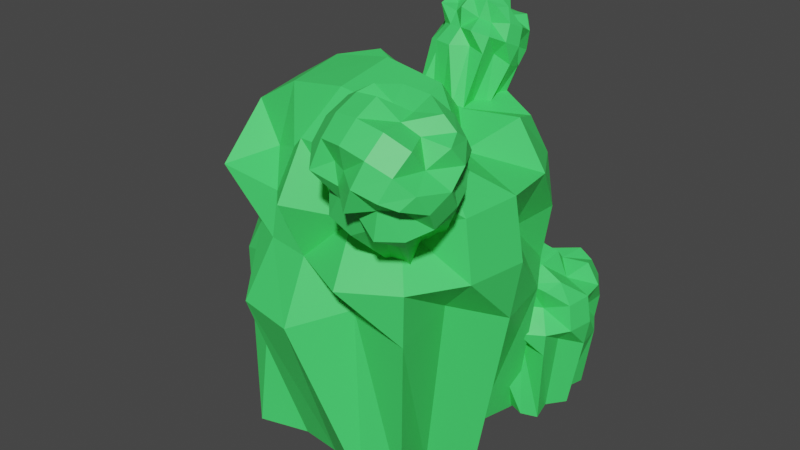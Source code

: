 # Source: mariomoshop.blend  (saved by Blender 3.0.42; exported with 4.5.12 LTS)
import bpy
from mathutils import Matrix  # noqa: F401  (used for matrix-valued properties, if any)

bpy.ops.wm.read_factory_settings(use_empty=True)
scene = bpy.context.scene
scene.name = 'Scene'

# ---- materials (node trees are filled in below, after node groups)
mat_material_001 = bpy.data.materials.new('Material.001')

# ---- material node trees
mat_material_001.use_nodes = True; mat_material_001.node_tree.nodes.clear()
_N = mat_material_001.node_tree.nodes; _L = mat_material_001.node_tree.links
n0 = _N.new('ShaderNodeBsdfPrincipled'); n0.name = 'Principled BSDF'; n0.location = (10, 300)
n0.distribution = 'GGX'
n0.subsurface_method = 'RANDOM_WALK_SKIN'
n0.inputs[0].default_value = (0.06092, 0.8, 0.1441, 1.0)
n0.inputs[3].default_value = 1.45
n0.inputs[27].default_value = (0.0, 0.0, 0.0, 1.0)
n0.inputs[28].default_value = 1.0
n1 = _N.new('ShaderNodeOutputMaterial'); n1.name = 'Material Output'; n1.location = (300, 300)
_L.new(n0.outputs[0], n1.inputs[0])
n1.is_active_output = True

# ---- world
world_world = bpy.data.worlds.new('World'); scene.world = world_world
world_world.use_nodes = True; world_world.node_tree.nodes.clear()
_N = world_world.node_tree.nodes; _L = world_world.node_tree.links
n0 = _N.new('ShaderNodeOutputWorld'); n0.name = 'World Output'; n0.location = (300, 300)
n1 = _N.new('ShaderNodeBackground'); n1.name = 'Background'; n1.location = (10, 300)
n1.inputs[0].default_value = (0.05088, 0.05088, 0.05088, 1.0)
_L.new(n1.outputs[0], n0.inputs[0])
n0.is_active_output = True
world_world.color = (0.05088, 0.05088, 0.05088)
world_world.use_sun_shadow = False
world_world.sun_shadow_jitter_overblur = 0.0

# ---- meshes
me_cube_003 = bpy.data.meshes.new('Cube.003')
me_cube_003.from_pydata([(-0.5624, -0.57, -1.398), (-0.4257, -0.4257, 0.4257), (-0.5624, 0.5493, -1.398), (-0.5624, 0.5493, 0.5536), (0.5569, -0.57, -1.398), (0.5569, -0.57, 0.5536), (0.5569, 0.5493, -1.398), (0.5569, 0.5493, 0.5536), (-0.6722, -0.01034, -1.398), (-0.5092, -0.5092, 1.118e-08), (-0.6722, -0.01034, 0.6634), (-0.6722, 0.6591, -0.00607), (1.863e-09, 0.5092, -1.398), (4.657e-10, 0.5092, 0.5092), (0.6667, 0.6591, -0.00607), (0.6667, -0.01034, -1.398), (0.5092, -7.916e-09, 0.5092), (0.6667, -0.6798, -0.00607), (0.0, -0.5092, -1.398), (-0.002721, -0.6798, 0.6634), (-0.9225, -0.01034, -0.00607), (-0.002721, 0.9095, -0.00607), (0.9171, -0.01034, -0.00607), (5.122e-09, -0.6996, 2.794e-09), (-0.002721, -0.01034, -1.398), (-0.002721, -0.01034, 0.9137), (-0.4832, 0.2553, -1.398), (-0.638, -0.346, -1.398), (-0.4832, -0.4832, -0.2553), (-0.638, -0.6456, 0.3296), (-0.638, -0.346, 0.6292), (-0.638, 0.3253, 0.6292), (-0.638, 0.625, 0.3296), (-0.638, 0.625, -0.3417), (0.2553, 0.4832, -1.398), (-0.3384, 0.625, -1.398), (-0.2553, 0.4832, 0.4832), (0.3329, 0.625, 0.6292), (0.6326, 0.625, 0.3296), (0.6326, 0.625, -0.3417), (0.4832, -0.2553, -1.398), (0.4832, 0.2553, -1.398), (0.6326, 0.3253, 0.6292), (0.6326, -0.346, 0.6292), (0.4832, -0.4832, 0.2553), (0.6326, -0.6456, -0.3417), (-0.2553, -0.4832, -1.398), (0.3329, -0.6456, -1.398), (0.3329, -0.6456, 0.6292), (-0.2553, -0.4832, 0.4832), (-0.6521, -0.2785, 1.118e-08), (-0.86, -0.01034, 0.3601), (-0.6521, 0.2785, -1.863e-09), (-0.86, -0.01034, -0.3723), (-0.2785, 0.6521, -7.451e-09), (-0.002721, 0.847, 0.3601), (0.2785, 0.6521, -1.118e-08), (-0.002721, 0.847, -0.3723), (0.6521, 0.2785, -1.118e-08), (0.8546, -0.01034, 0.3601), (0.8546, -0.3766, -0.00607), (0.8546, -0.01034, -0.3723), (0.3635, -0.8677, -0.00607), (-0.002721, -0.8677, 0.3601), (-0.2785, -0.6521, 8.848e-09), (-0.002721, -0.8677, -0.3723), (-0.002721, 0.3559, -1.398), (0.3635, -0.01034, -1.398), (-3.725e-09, -0.2785, -1.398), (-0.3689, -0.01034, -1.398), (1.863e-09, 0.2785, 0.6521), (-0.3689, -0.01034, 0.8512), (-0.002721, -0.3766, 0.8512), (0.3635, -0.01034, 0.8512), (-0.8055, -0.3629, -0.3586), (-0.8055, -0.3629, 0.3465), (-0.8055, 0.3422, 0.3465), (-0.6106, 0.2681, -0.2681), (-0.3553, 0.7924, -0.3586), (-0.3553, 0.7924, 0.3465), (0.3498, 0.7924, 0.3465), (0.3498, 0.7924, -0.3586), (0.8, 0.3422, -0.3586), (0.8, 0.3422, 0.3465), (0.8, -0.3629, 0.3465), (0.6106, -0.2681, -0.2681), (0.2681, -0.6106, -0.2681), (0.2681, -0.6106, 0.2681), (-0.2681, -0.6106, 0.2681), (-0.3553, -0.8131, -0.3586), (-0.3553, 0.3422, -1.398), (0.2681, 0.2681, -1.398), (0.3498, -0.3629, -1.398), (-0.3553, -0.3629, -1.398), (0.2681, 0.2681, 0.6106), (-0.3553, 0.3422, 0.7967), (-0.3553, -0.3629, 0.7967), (0.3498, -0.3629, 0.7967), (-2.323, -2.932, -1.444), (-2.024, -2.616, 2.548), (-2.323, -0.4829, -1.444), (-2.323, -0.4829, 2.828), (0.1263, -2.932, -1.444), (0.1263, -2.932, 2.828), (0.1263, -0.4829, -1.444), (0.1263, -0.4829, 2.828), (-2.563, -1.708, -1.444), (-2.207, -2.799, 1.616), (-2.563, -1.708, 3.068), (-2.563, -0.2427, 1.603), (-1.092, -0.5708, -1.444), (-1.092, -0.5708, 2.73), (0.3666, -0.2427, 1.603), (0.3666, -1.708, -1.444), (0.0218, -1.685, 2.73), (0.3666, -3.173, 1.603), (-1.092, -2.799, -1.444), (-1.098, -3.173, 3.068), (-3.111, -1.708, 1.603), (-1.098, 0.3052, 1.603), (0.9144, -1.708, 1.603), (-1.092, -3.216, 1.616), (-1.098, -1.708, -1.444), (-1.098, -1.708, 3.616), (-2.15, -1.126, -1.444), (-2.489, -2.442, -1.444), (-2.15, -2.742, 1.058), (-2.489, -3.098, 2.337), (-2.489, -2.442, 2.993), (-2.489, -0.9731, 2.993), (-2.489, -0.3174, 2.337), (-2.489, -0.3174, 0.8684), (-0.5337, -0.6276, -1.444), (-1.833, -0.3174, -1.444), (-1.651, -0.6276, 2.674), (-0.3638, -0.3174, 2.993), (0.2918, -0.3174, 2.337), (0.2918, -0.3174, 0.8684), (-0.03504, -2.244, -1.444), (-0.03504, -1.126, -1.444), (0.2918, -0.9731, 2.993), (0.2918, -2.442, 2.993), (-0.03504, -2.742, 2.175), (0.2918, -3.098, 0.8684), (-1.651, -2.742, -1.444), (-0.3638, -3.098, -1.444), (-0.3638, -3.098, 2.993), (-1.651, -2.742, 2.674), (-2.519, -2.295, 1.616), (-2.974, -1.708, 2.404), (-2.519, -1.075, 1.616), (-2.974, -1.708, 0.8015), (-1.702, -0.2581, 1.616), (-1.098, 0.1684, 2.404), (-0.4829, -0.2581, 1.616), (-1.098, 0.1684, 0.8015), (0.3345, -1.075, 1.616), (0.7777, -1.708, 2.404), (0.7777, -2.509, 1.603), (0.7777, -1.708, 0.8015), (-0.297, -3.584, 1.603), (-1.098, -3.584, 2.404), (-1.702, -3.112, 1.616), (-1.098, -3.584, 0.8015), (-1.098, -0.9062, -1.444), (-0.297, -1.708, -1.444), (-1.092, -2.295, -1.444), (-1.9, -1.708, -1.444), (-1.092, -1.075, 3.043), (-1.9, -1.708, 3.479), (-1.098, -2.509, 3.479), (-0.297, -1.708, 3.479), (-2.855, -2.479, 0.8314), (-2.855, -2.479, 2.374), (-2.855, -0.9361, 2.374), (-2.429, -1.098, 1.029), (-1.87, 0.04905, 0.8314), (-1.87, 0.04905, 2.374), (-0.3269, 0.04905, 2.374), (-0.3269, 0.04905, 0.8314), (0.6583, -0.9361, 0.8314), (0.6583, -0.9361, 2.374), (0.6583, -2.479, 2.374), (0.2437, -2.272, 1.029), (-0.5056, -3.021, 1.029), (-0.5056, -3.021, 2.203), (-1.679, -3.021, 2.203), (-1.87, -3.464, 0.8314), (-1.87, -0.9361, -1.444), (-0.5056, -1.098, -1.444), (-0.3269, -2.479, -1.444), (-1.87, -2.479, -1.444), (-0.5056, -1.098, 2.952), (-1.87, -0.9361, 3.36), (-1.87, -2.479, 3.36), (-0.3269, -2.479, 3.36), (-1.184, -1.022, 2.975), (-1.018, -0.4664, 4.002), (-1.171, -0.3656, 2.683), (-1.088, 0.1429, 3.826), (-0.4668, -1.054, 2.938), (-0.3841, -0.5453, 4.081), (-0.4535, -0.397, 2.645), (-0.3708, 0.1114, 3.788), (-1.248, -0.6909, 2.833), (-1.09, -0.6239, 3.777), (-1.161, -0.1538, 4.041), (-1.181, 0.06459, 3.473), (-0.811, -0.4049, 2.674), (-0.7302, 0.09195, 3.792), (-0.3228, 0.02699, 3.428), (-0.3897, -0.7285, 2.787), (-0.4098, -0.2211, 3.908), (-0.3387, -0.7586, 3.778), (-0.8231, -1.002, 2.941), (-0.7395, -0.5654, 4.193), (-1.35, -0.3212, 3.657), (-0.749, 0.1927, 3.385), (-0.1703, -0.3728, 3.595), (-0.7661, -0.7499, 3.81), (-0.8189, -0.7097, 2.81), (-0.721, -0.1074, 4.165), (-1.124, -0.5403, 2.757), (-1.23, -0.8888, 2.919), (-1.084, -0.6759, 3.62), (-1.161, -0.6145, 4.01), (-1.144, -0.3606, 4.107), (-1.136, 0.03326, 3.932), (-1.145, 0.131, 3.678), (-1.174, -0.04384, 3.284), (-0.6476, -0.4273, 2.672), (-1.027, -0.3275, 2.655), (-0.8953, 0.07711, 3.792), (-0.5103, 0.1818, 3.82), (-0.3309, 0.09534, 3.635), (-0.3593, -0.07953, 3.241), (-0.5103, -0.8671, 2.858), (-0.5042, -0.5675, 2.724), (-0.3217, -0.002419, 3.889), (-0.3297, -0.3963, 4.064), (-0.443, -0.57, 3.886), (-0.3744, -0.8251, 3.574), (-0.9865, -0.98, 2.942), (-0.6113, -1.092, 2.965), (-0.5254, -0.5637, 4.153), (-0.9067, -0.4899, 4.045), (-1.179, -0.4846, 3.722), (-1.294, -0.2275, 3.869), (-1.173, -0.1577, 3.576), (-1.325, -0.4183, 3.44), (-0.9286, 0.05098, 3.465), (-0.7342, 0.2514, 3.616), (-0.5715, 0.03534, 3.446), (-0.7653, 0.06063, 3.187), (-0.3365, -0.1943, 3.532), (-0.1948, -0.2757, 3.811), (-0.2147, -0.586, 3.693), (-0.2258, -0.4665, 3.382), (-0.5353, -0.8603, 3.838), (-0.7546, -0.7547, 4.065), (-0.9441, -0.7142, 3.807), (-0.7856, -0.9454, 3.636), (-0.8146, -0.4948, 2.714), (-0.5841, -0.72, 2.798), (-0.8203, -0.8671, 2.88), (-1.054, -0.6994, 2.822), (-0.7269, -0.006158, 3.936), (-0.9584, -0.1134, 4.14), (-0.728, -0.3386, 4.224), (-0.4888, -0.134, 4.116), (-1.294, -0.6232, 3.539), (-1.264, -0.4395, 3.952), (-1.255, -0.02578, 3.767), (-1.157, -0.2348, 3.42), (-0.9913, 0.04207, 3.221), (-0.9615, 0.2257, 3.634), (-0.5094, 0.2059, 3.61), (-0.5393, 0.02227, 3.197), (-0.256, -0.2545, 3.3), (-0.2262, -0.07086, 3.713), (-0.2345, -0.4846, 3.897), (-0.3809, -0.5838, 3.519), (-0.6045, -0.7751, 3.62), (-0.5818, -0.6354, 3.934), (-0.9256, -0.6203, 3.953), (-1.01, -0.9, 3.641), (-1.041, -0.4929, 2.73), (-0.642, -0.5539, 2.728), (-0.5971, -0.9264, 2.89), (-1.049, -0.9066, 2.914), (-0.5568, -0.0306, 3.905), (-0.9477, 0.07885, 4.016), (-0.9561, -0.3349, 4.2), (-0.5041, -0.3547, 4.176), (-0.7377, -2.999, 2.104), (-0.0002785, -3.806, 3.321), (-0.6649, -2.199, 2.696), (-0.006228, -3.195, 3.961), (0.1833, -2.828, 1.759), (0.842, -3.824, 3.025), (0.256, -2.027, 2.351), (0.9147, -3.024, 3.617), (-0.7916, -2.615, 2.433), (-0.2181, -3.661, 3.026), (-0.09588, -3.668, 3.77), (-0.2783, -2.848, 3.69), (-0.2048, -2.141, 2.501), (0.4389, -3.115, 3.738), (0.8233, -2.643, 3.278), (0.31, -2.411, 2.021), (0.8247, -3.401, 3.312), (0.7363, -3.6, 2.57), (-0.271, -2.869, 1.963), (0.4114, -4.044, 3.21), (-0.5278, -3.364, 3.413), (0.2888, -2.566, 3.617), (0.9858, -3.083, 2.847), (0.1885, -3.719, 2.769), (-0.2408, -2.513, 2.227), (0.5394, -3.693, 3.727), (-0.6189, -2.397, 2.516), (-0.7854, -2.85, 2.245), (-0.2812, -3.508, 2.866), (-0.2217, -3.947, 3.207), (-0.1011, -3.885, 3.56), (-0.05749, -3.405, 3.915), (-0.1391, -3.038, 3.879), (-0.3657, -2.695, 3.444), (0.003542, -2.121, 2.409), (-0.4757, -2.11, 2.667), (0.2184, -3.159, 3.786), (0.7609, -3.043, 3.775), (0.9063, -2.844, 3.488), (0.6797, -2.501, 3.053), (0.1431, -2.614, 1.948), (0.1762, -2.249, 2.218), (0.9879, -3.211, 3.524), (0.9443, -3.691, 3.169), (0.6863, -3.621, 2.9), (0.5972, -3.41, 2.381), (-0.4794, -2.89, 2.055), (-0.00594, -2.916, 1.788), (0.6783, -3.951, 3.103), (0.1556, -3.85, 3.275), (-0.3206, -3.518, 3.192), (-0.3528, -3.542, 3.632), (-0.2844, -3.12, 3.487), (-0.6, -3.168, 3.157), (0.04717, -2.796, 3.569), (0.4083, -2.798, 3.821), (0.5055, -2.71, 3.398), (0.1611, -2.424, 3.346), (0.7886, -2.92, 3.085), (1.058, -3.28, 3.104), (0.9106, -3.355, 2.673), (0.8108, -2.906, 2.629), (0.4746, -3.781, 2.564), (0.2969, -4.024, 2.914), (-0.03758, -3.728, 2.88), (0.04971, -3.65, 2.439), (-0.217, -2.251, 2.421), (0.06048, -2.457, 2.115), (-0.256, -2.704, 2.085), (-0.5421, -2.569, 2.34), (0.4721, -3.353, 3.709), (0.217, -3.717, 3.799), (0.4945, -3.923, 3.493), (0.8196, -3.605, 3.574), (-0.5734, -3.419, 2.962), (-0.3354, -3.779, 3.419), (-0.2896, -3.275, 3.792), (-0.3415, -2.984, 3.295), (-0.1279, -2.524, 3.435), (0.1101, -2.884, 3.892), (0.6902, -2.776, 3.675), (0.4523, -2.416, 3.218), (0.7934, -2.669, 2.841), (1.031, -3.029, 3.298), (0.9856, -3.533, 2.925), (0.6284, -3.181, 2.635), (0.3244, -3.478, 2.559), (0.5054, -3.752, 2.907), (0.06415, -3.834, 3.072), (-0.2322, -3.672, 2.586), (-0.508, -2.315, 2.522), (0.0001316, -2.273, 2.291), (0.02633, -2.711, 1.932), (-0.5538, -2.819, 2.149), (0.6781, -3.298, 3.594), (0.2328, -3.435, 3.946), (0.1869, -3.94, 3.573), (0.7671, -3.832, 3.356)], [], [(0, 28, 74, 27), (28, 9, 50, 74), (74, 50, 20, 53), (27, 74, 53, 8), (9, 29, 75, 50), (29, 1, 30, 75), (75, 30, 10, 51), (50, 75, 51, 20), (20, 51, 76, 52), (51, 10, 31, 76), (76, 31, 3, 32), (52, 76, 32, 11), (8, 53, 77, 26), (53, 20, 52, 77), (77, 52, 11, 33), (26, 77, 33, 2), (2, 33, 78, 35), (33, 11, 54, 78), (78, 54, 21, 57), (35, 78, 57, 12), (11, 32, 79, 54), (32, 3, 36, 79), (79, 36, 13, 55), (54, 79, 55, 21), (21, 55, 80, 56), (55, 13, 37, 80), (80, 37, 7, 38), (56, 80, 38, 14), (12, 57, 81, 34), (57, 21, 56, 81), (81, 56, 14, 39), (34, 81, 39, 6), (6, 39, 82, 41), (39, 14, 58, 82), (82, 58, 22, 61), (41, 82, 61, 15), (14, 38, 83, 58), (38, 7, 42, 83), (83, 42, 16, 59), (58, 83, 59, 22), (22, 59, 84, 60), (59, 16, 43, 84), (84, 43, 5, 44), (60, 84, 44, 17), (15, 61, 85, 40), (61, 22, 60, 85), (85, 60, 17, 45), (40, 85, 45, 4), (4, 45, 86, 47), (45, 17, 62, 86), (86, 62, 23, 65), (47, 86, 65, 18), (17, 44, 87, 62), (44, 5, 48, 87), (87, 48, 19, 63), (62, 87, 63, 23), (23, 63, 88, 64), (63, 19, 49, 88), (88, 49, 1, 29), (64, 88, 29, 9), (18, 65, 89, 46), (65, 23, 64, 89), (89, 64, 9, 28), (46, 89, 28, 0), (2, 35, 90, 26), (35, 12, 66, 90), (90, 66, 24, 69), (26, 90, 69, 8), (12, 34, 91, 66), (34, 6, 41, 91), (91, 41, 15, 67), (66, 91, 67, 24), (24, 67, 92, 68), (67, 15, 40, 92), (92, 40, 4, 47), (68, 92, 47, 18), (8, 69, 93, 27), (69, 24, 68, 93), (93, 68, 18, 46), (27, 93, 46, 0), (7, 37, 94, 42), (37, 13, 70, 94), (94, 70, 25, 73), (42, 94, 73, 16), (13, 36, 95, 70), (36, 3, 31, 95), (95, 31, 10, 71), (70, 95, 71, 25), (25, 71, 96, 72), (71, 10, 30, 96), (96, 30, 1, 49), (72, 96, 49, 19), (16, 73, 97, 43), (73, 25, 72, 97), (97, 72, 19, 48), (43, 97, 48, 5), (98, 126, 172, 125), (126, 107, 148, 172), (172, 148, 118, 151), (125, 172, 151, 106), (107, 127, 173, 148), (127, 99, 128, 173), (173, 128, 108, 149), (148, 173, 149, 118), (118, 149, 174, 150), (149, 108, 129, 174), (174, 129, 101, 130), (150, 174, 130, 109), (106, 151, 175, 124), (151, 118, 150, 175), (175, 150, 109, 131), (124, 175, 131, 100), (100, 131, 176, 133), (131, 109, 152, 176), (176, 152, 119, 155), (133, 176, 155, 110), (109, 130, 177, 152), (130, 101, 134, 177), (177, 134, 111, 153), (152, 177, 153, 119), (119, 153, 178, 154), (153, 111, 135, 178), (178, 135, 105, 136), (154, 178, 136, 112), (110, 155, 179, 132), (155, 119, 154, 179), (179, 154, 112, 137), (132, 179, 137, 104), (104, 137, 180, 139), (137, 112, 156, 180), (180, 156, 120, 159), (139, 180, 159, 113), (112, 136, 181, 156), (136, 105, 140, 181), (181, 140, 114, 157), (156, 181, 157, 120), (120, 157, 182, 158), (157, 114, 141, 182), (182, 141, 103, 142), (158, 182, 142, 115), (113, 159, 183, 138), (159, 120, 158, 183), (183, 158, 115, 143), (138, 183, 143, 102), (102, 143, 184, 145), (143, 115, 160, 184), (184, 160, 121, 163), (145, 184, 163, 116), (115, 142, 185, 160), (142, 103, 146, 185), (185, 146, 117, 161), (160, 185, 161, 121), (121, 161, 186, 162), (161, 117, 147, 186), (186, 147, 99, 127), (162, 186, 127, 107), (116, 163, 187, 144), (163, 121, 162, 187), (187, 162, 107, 126), (144, 187, 126, 98), (100, 133, 188, 124), (133, 110, 164, 188), (188, 164, 122, 167), (124, 188, 167, 106), (110, 132, 189, 164), (132, 104, 139, 189), (189, 139, 113, 165), (164, 189, 165, 122), (122, 165, 190, 166), (165, 113, 138, 190), (190, 138, 102, 145), (166, 190, 145, 116), (106, 167, 191, 125), (167, 122, 166, 191), (191, 166, 116, 144), (125, 191, 144, 98), (105, 135, 192, 140), (135, 111, 168, 192), (192, 168, 123, 171), (140, 192, 171, 114), (111, 134, 193, 168), (134, 101, 129, 193), (193, 129, 108, 169), (168, 193, 169, 123), (123, 169, 194, 170), (169, 108, 128, 194), (194, 128, 99, 147), (170, 194, 147, 117), (114, 171, 195, 141), (171, 123, 170, 195), (195, 170, 117, 146), (141, 195, 146, 103), (196, 224, 270, 223), (224, 205, 246, 270), (270, 246, 216, 249), (223, 270, 249, 204), (205, 225, 271, 246), (225, 197, 226, 271), (271, 226, 206, 247), (246, 271, 247, 216), (216, 247, 272, 248), (247, 206, 227, 272), (272, 227, 199, 228), (248, 272, 228, 207), (204, 249, 273, 222), (249, 216, 248, 273), (273, 248, 207, 229), (222, 273, 229, 198), (198, 229, 274, 231), (229, 207, 250, 274), (274, 250, 217, 253), (231, 274, 253, 208), (207, 228, 275, 250), (228, 199, 232, 275), (275, 232, 209, 251), (250, 275, 251, 217), (217, 251, 276, 252), (251, 209, 233, 276), (276, 233, 203, 234), (252, 276, 234, 210), (208, 253, 277, 230), (253, 217, 252, 277), (277, 252, 210, 235), (230, 277, 235, 202), (202, 235, 278, 237), (235, 210, 254, 278), (278, 254, 218, 257), (237, 278, 257, 211), (210, 234, 279, 254), (234, 203, 238, 279), (279, 238, 212, 255), (254, 279, 255, 218), (218, 255, 280, 256), (255, 212, 239, 280), (280, 239, 201, 240), (256, 280, 240, 213), (211, 257, 281, 236), (257, 218, 256, 281), (281, 256, 213, 241), (236, 281, 241, 200), (200, 241, 282, 243), (241, 213, 258, 282), (282, 258, 219, 261), (243, 282, 261, 214), (213, 240, 283, 258), (240, 201, 244, 283), (283, 244, 215, 259), (258, 283, 259, 219), (219, 259, 284, 260), (259, 215, 245, 284), (284, 245, 197, 225), (260, 284, 225, 205), (214, 261, 285, 242), (261, 219, 260, 285), (285, 260, 205, 224), (242, 285, 224, 196), (198, 231, 286, 222), (231, 208, 262, 286), (286, 262, 220, 265), (222, 286, 265, 204), (208, 230, 287, 262), (230, 202, 237, 287), (287, 237, 211, 263), (262, 287, 263, 220), (220, 263, 288, 264), (263, 211, 236, 288), (288, 236, 200, 243), (264, 288, 243, 214), (204, 265, 289, 223), (265, 220, 264, 289), (289, 264, 214, 242), (223, 289, 242, 196), (203, 233, 290, 238), (233, 209, 266, 290), (290, 266, 221, 269), (238, 290, 269, 212), (209, 232, 291, 266), (232, 199, 227, 291), (291, 227, 206, 267), (266, 291, 267, 221), (221, 267, 292, 268), (267, 206, 226, 292), (292, 226, 197, 245), (268, 292, 245, 215), (212, 269, 293, 239), (269, 221, 268, 293), (293, 268, 215, 244), (239, 293, 244, 201), (294, 322, 368, 321), (322, 303, 344, 368), (368, 344, 314, 347), (321, 368, 347, 302), (303, 323, 369, 344), (323, 295, 324, 369), (369, 324, 304, 345), (344, 369, 345, 314), (314, 345, 370, 346), (345, 304, 325, 370), (370, 325, 297, 326), (346, 370, 326, 305), (302, 347, 371, 320), (347, 314, 346, 371), (371, 346, 305, 327), (320, 371, 327, 296), (296, 327, 372, 329), (327, 305, 348, 372), (372, 348, 315, 351), (329, 372, 351, 306), (305, 326, 373, 348), (326, 297, 330, 373), (373, 330, 307, 349), (348, 373, 349, 315), (315, 349, 374, 350), (349, 307, 331, 374), (374, 331, 301, 332), (350, 374, 332, 308), (306, 351, 375, 328), (351, 315, 350, 375), (375, 350, 308, 333), (328, 375, 333, 300), (300, 333, 376, 335), (333, 308, 352, 376), (376, 352, 316, 355), (335, 376, 355, 309), (308, 332, 377, 352), (332, 301, 336, 377), (377, 336, 310, 353), (352, 377, 353, 316), (316, 353, 378, 354), (353, 310, 337, 378), (378, 337, 299, 338), (354, 378, 338, 311), (309, 355, 379, 334), (355, 316, 354, 379), (379, 354, 311, 339), (334, 379, 339, 298), (298, 339, 380, 341), (339, 311, 356, 380), (380, 356, 317, 359), (341, 380, 359, 312), (311, 338, 381, 356), (338, 299, 342, 381), (381, 342, 313, 357), (356, 381, 357, 317), (317, 357, 382, 358), (357, 313, 343, 382), (382, 343, 295, 323), (358, 382, 323, 303), (312, 359, 383, 340), (359, 317, 358, 383), (383, 358, 303, 322), (340, 383, 322, 294), (296, 329, 384, 320), (329, 306, 360, 384), (384, 360, 318, 363), (320, 384, 363, 302), (306, 328, 385, 360), (328, 300, 335, 385), (385, 335, 309, 361), (360, 385, 361, 318), (318, 361, 386, 362), (361, 309, 334, 386), (386, 334, 298, 341), (362, 386, 341, 312), (302, 363, 387, 321), (363, 318, 362, 387), (387, 362, 312, 340), (321, 387, 340, 294), (301, 331, 388, 336), (331, 307, 364, 388), (388, 364, 319, 367), (336, 388, 367, 310), (307, 330, 389, 364), (330, 297, 325, 389), (389, 325, 304, 365), (364, 389, 365, 319), (319, 365, 390, 366), (365, 304, 324, 390), (390, 324, 295, 343), (366, 390, 343, 313), (310, 367, 391, 337), (367, 319, 366, 391), (391, 366, 313, 342), (337, 391, 342, 299)])
_uv = me_cube_003.uv_layers.new(name='UVMap')
_uv.uv.foreach_set('vector', [0.375, 0.0, 0.4375, 0.0, 0.4375, 0.0625, 0.375, 0.0625, 0.4375, 0.0, 0.5, 0.0, 0.5, 0.0625, 0.4375, 0.0625, 0.4375, 0.0625, 0.5, 0.0625, 0.5, 0.125, 0.4375, 0.125, 0.375, 0.0625, 0.4375, 0.0625, 0.4375, 0.125, 0.375, 0.125, 0.5, 0.0, 0.5625, 0.0, 0.5625, 0.0625, 0.5, 0.0625, 0.5625, 0.0, 0.625, 0.0, 0.625, 0.0625, 0.5625, 0.0625, 0.5625, 0.0625, 0.625, 0.0625, 0.625, 0.125, 0.5625, 0.125, 0.5, 0.0625, 0.5625, 0.0625, 0.5625, 0.125, 0.5, 0.125, 0.5, 0.125, 0.5625, 0.125, 0.5625, 0.1875, 0.5, 0.1875, 0.5625, 0.125, 0.625, 0.125, 0.625, 0.1875, 0.5625, 0.1875, 0.5625, 0.1875, 0.625, 0.1875, 0.625, 0.25, 0.5625, 0.25, 0.5, 0.1875, 0.5625, 0.1875, 0.5625, 0.25, 0.5, 0.25, 0.375, 0.125, 0.4375, 0.125, 0.4375, 0.1875, 0.375, 0.1875, 0.4375, 0.125, 0.5, 0.125, 0.5, 0.1875, 0.4375, 0.1875, 0.4375, 0.1875, 0.5, 0.1875, 0.5, 0.25, 0.4375, 0.25, 0.375, 0.1875, 0.4375, 0.1875, 0.4375, 0.25, 0.375, 0.25, 0.375, 0.25, 0.4375, 0.25, 0.4375, 0.3125, 0.375, 0.3125, 0.4375, 0.25, 0.5, 0.25, 0.5, 0.3125, 0.4375, 0.3125, 0.4375, 0.3125, 0.5, 0.3125, 0.5, 0.375, 0.4375, 0.375, 0.375, 0.3125, 0.4375, 0.3125, 0.4375, 0.375, 0.375, 0.375, 0.5, 0.25, 0.5625, 0.25, 0.5625, 0.3125, 0.5, 0.3125, 0.5625, 0.25, 0.625, 0.25, 0.625, 0.3125, 0.5625, 0.3125, 0.5625, 0.3125, 0.625, 0.3125, 0.625, 0.375, 0.5625, 0.375, 0.5, 0.3125, 0.5625, 0.3125, 0.5625, 0.375, 0.5, 0.375, 0.5, 0.375, 0.5625, 0.375, 0.5625, 0.4375, 0.5, 0.4375, 0.5625, 0.375, 0.625, 0.375, 0.625, 0.4375, 0.5625, 0.4375, 0.5625, 0.4375, 0.625, 0.4375, 0.625, 0.5, 0.5625, 0.5, 0.5, 0.4375, 0.5625, 0.4375, 0.5625, 0.5, 0.5, 0.5, 0.375, 0.375, 0.4375, 0.375, 0.4375, 0.4375, 0.375, 0.4375, 0.4375, 0.375, 0.5, 0.375, 0.5, 0.4375, 0.4375, 0.4375, 0.4375, 0.4375, 0.5, 0.4375, 0.5, 0.5, 0.4375, 0.5, 0.375, 0.4375, 0.4375, 0.4375, 0.4375, 0.5, 0.375, 0.5, 0.375, 0.5, 0.4375, 0.5, 0.4375, 0.5625, 0.375, 0.5625, 0.4375, 0.5, 0.5, 0.5, 0.5, 0.5625, 0.4375, 0.5625, 0.4375, 0.5625, 0.5, 0.5625, 0.5, 0.625, 0.4375, 0.625, 0.375, 0.5625, 0.4375, 0.5625, 0.4375, 0.625, 0.375, 0.625, 0.5, 0.5, 0.5625, 0.5, 0.5625, 0.5625, 0.5, 0.5625, 0.5625, 0.5, 0.625, 0.5, 0.625, 0.5625, 0.5625, 0.5625, 0.5625, 0.5625, 0.625, 0.5625, 0.625, 0.625, 0.5625, 0.625, 0.5, 0.5625, 0.5625, 0.5625, 0.5625, 0.625, 0.5, 0.625, 0.5, 0.625, 0.5625, 0.625, 0.5625, 0.6875, 0.5, 0.6875, 0.5625, 0.625, 0.625, 0.625, 0.625, 0.6875, 0.5625, 0.6875, 0.5625, 0.6875, 0.625, 0.6875, 0.625, 0.75, 0.5625, 0.75, 0.5, 0.6875, 0.5625, 0.6875, 0.5625, 0.75, 0.5, 0.75, 0.375, 0.625, 0.4375, 0.625, 0.4375, 0.6875, 0.375, 0.6875, 0.4375, 0.625, 0.5, 0.625, 0.5, 0.6875, 0.4375, 0.6875, 0.4375, 0.6875, 0.5, 0.6875, 0.5, 0.75, 0.4375, 0.75, 0.375, 0.6875, 0.4375, 0.6875, 0.4375, 0.75, 0.375, 0.75, 0.375, 0.75, 0.4375, 0.75, 0.4375, 0.8125, 0.375, 0.8125, 0.4375, 0.75, 0.5, 0.75, 0.5, 0.8125, 0.4375, 0.8125, 0.4375, 0.8125, 0.5, 0.8125, 0.5, 0.875, 0.4375, 0.875, 0.375, 0.8125, 0.4375, 0.8125, 0.4375, 0.875, 0.375, 0.875, 0.5, 0.75, 0.5625, 0.75, 0.5625, 0.8125, 0.5, 0.8125, 0.5625, 0.75, 0.625, 0.75, 0.625, 0.8125, 0.5625, 0.8125, 0.5625, 0.8125, 0.625, 0.8125, 0.625, 0.875, 0.5625, 0.875, 0.5, 0.8125, 0.5625, 0.8125, 0.5625, 0.875, 0.5, 0.875, 0.5, 0.875, 0.5625, 0.875, 0.5625, 0.9375, 0.5, 0.9375, 0.5625, 0.875, 0.625, 0.875, 0.625, 0.9375, 0.5625, 0.9375, 0.5625, 0.9375, 0.625, 0.9375, 0.625, 1.0, 0.5625, 1.0, 0.5, 0.9375, 0.5625, 0.9375, 0.5625, 1.0, 0.5, 1.0, 0.375, 0.875, 0.4375, 0.875, 0.4375, 0.9375, 0.375, 0.9375, 0.4375, 0.875, 0.5, 0.875, 0.5, 0.9375, 0.4375, 0.9375, 0.4375, 0.9375, 0.5, 0.9375, 0.5, 1.0, 0.4375, 1.0, 0.375, 0.9375, 0.4375, 0.9375, 0.4375, 1.0, 0.375, 1.0, 0.125, 0.5, 0.1875, 0.5, 0.1875, 0.5625, 0.125, 0.5625, 0.1875, 0.5, 0.25, 0.5, 0.25, 0.5625, 0.1875, 0.5625, 0.1875, 0.5625, 0.25, 0.5625, 0.25, 0.625, 0.1875, 0.625, 0.125, 0.5625, 0.1875, 0.5625, 0.1875, 0.625, 0.125, 0.625, 0.25, 0.5, 0.3125, 0.5, 0.3125, 0.5625, 0.25, 0.5625, 0.3125, 0.5, 0.375, 0.5, 0.375, 0.5625, 0.3125, 0.5625, 0.3125, 0.5625, 0.375, 0.5625, 0.375, 0.625, 0.3125, 0.625, 0.25, 0.5625, 0.3125, 0.5625, 0.3125, 0.625, 0.25, 0.625, 0.25, 0.625, 0.3125, 0.625, 0.3125, 0.6875, 0.25, 0.6875, 0.3125, 0.625, 0.375, 0.625, 0.375, 0.6875, 0.3125, 0.6875, 0.3125, 0.6875, 0.375, 0.6875, 0.375, 0.75, 0.3125, 0.75, 0.25, 0.6875, 0.3125, 0.6875, 0.3125, 0.75, 0.25, 0.75, 0.125, 0.625, 0.1875, 0.625, 0.1875, 0.6875, 0.125, 0.6875, 0.1875, 0.625, 0.25, 0.625, 0.25, 0.6875, 0.1875, 0.6875, 0.1875, 0.6875, 0.25, 0.6875, 0.25, 0.75, 0.1875, 0.75, 0.125, 0.6875, 0.1875, 0.6875, 0.1875, 0.75, 0.125, 0.75, 0.625, 0.5, 0.6875, 0.5, 0.6875, 0.5625, 0.625, 0.5625, 0.6875, 0.5, 0.75, 0.5, 0.75, 0.5625, 0.6875, 0.5625, 0.6875, 0.5625, 0.75, 0.5625, 0.75, 0.625, 0.6875, 0.625, 0.625, 0.5625, 0.6875, 0.5625, 0.6875, 0.625, 0.625, 0.625, 0.75, 0.5, 0.8125, 0.5, 0.8125, 0.5625, 0.75, 0.5625, 0.8125, 0.5, 0.875, 0.5, 0.875, 0.5625, 0.8125, 0.5625, 0.8125, 0.5625, 0.875, 0.5625, 0.875, 0.625, 0.8125, 0.625, 0.75, 0.5625, 0.8125, 0.5625, 0.8125, 0.625, 0.75, 0.625, 0.75, 0.625, 0.8125, 0.625, 0.8125, 0.6875, 0.75, 0.6875, 0.8125, 0.625, 0.875, 0.625, 0.875, 0.6875, 0.8125, 0.6875, 0.8125, 0.6875, 0.875, 0.6875, 0.875, 0.75, 0.8125, 0.75, 0.75, 0.6875, 0.8125, 0.6875, 0.8125, 0.75, 0.75, 0.75, 0.625, 0.625, 0.6875, 0.625, 0.6875, 0.6875, 0.625, 0.6875, 0.6875, 0.625, 0.75, 0.625, 0.75, 0.6875, 0.6875, 0.6875, 0.6875, 0.6875, 0.75, 0.6875, 0.75, 0.75, 0.6875, 0.75, 0.625, 0.6875, 0.6875, 0.6875, 0.6875, 0.75, 0.625, 0.75, 0.375, 0.0, 0.4375, 0.0, 0.4375, 0.0625, 0.375, 0.0625, 0.4375, 0.0, 0.5, 0.0, 0.5, 0.0625, 0.4375, 0.0625, 0.4375, 0.0625, 0.5, 0.0625, 0.5, 0.125, 0.4375, 0.125, 0.375, 0.0625, 0.4375, 0.0625, 0.4375, 0.125, 0.375, 0.125, 0.5, 0.0, 0.5625, 0.0, 0.5625, 0.0625, 0.5, 0.0625, 0.5625, 0.0, 0.625, 0.0, 0.625, 0.0625, 0.5625, 0.0625, 0.5625, 0.0625, 0.625, 0.0625, 0.625, 0.125, 0.5625, 0.125, 0.5, 0.0625, 0.5625, 0.0625, 0.5625, 0.125, 0.5, 0.125, 0.5, 0.125, 0.5625, 0.125, 0.5625, 0.1875, 0.5, 0.1875, 0.5625, 0.125, 0.625, 0.125, 0.625, 0.1875, 0.5625, 0.1875, 0.5625, 0.1875, 0.625, 0.1875, 0.625, 0.25, 0.5625, 0.25, 0.5, 0.1875, 0.5625, 0.1875, 0.5625, 0.25, 0.5, 0.25, 0.375, 0.125, 0.4375, 0.125, 0.4375, 0.1875, 0.375, 0.1875, 0.4375, 0.125, 0.5, 0.125, 0.5, 0.1875, 0.4375, 0.1875, 0.4375, 0.1875, 0.5, 0.1875, 0.5, 0.25, 0.4375, 0.25, 0.375, 0.1875, 0.4375, 0.1875, 0.4375, 0.25, 0.375, 0.25, 0.375, 0.25, 0.4375, 0.25, 0.4375, 0.3125, 0.375, 0.3125, 0.4375, 0.25, 0.5, 0.25, 0.5, 0.3125, 0.4375, 0.3125, 0.4375, 0.3125, 0.5, 0.3125, 0.5, 0.375, 0.4375, 0.375, 0.375, 0.3125, 0.4375, 0.3125, 0.4375, 0.375, 0.375, 0.375, 0.5, 0.25, 0.5625, 0.25, 0.5625, 0.3125, 0.5, 0.3125, 0.5625, 0.25, 0.625, 0.25, 0.625, 0.3125, 0.5625, 0.3125, 0.5625, 0.3125, 0.625, 0.3125, 0.625, 0.375, 0.5625, 0.375, 0.5, 0.3125, 0.5625, 0.3125, 0.5625, 0.375, 0.5, 0.375, 0.5, 0.375, 0.5625, 0.375, 0.5625, 0.4375, 0.5, 0.4375, 0.5625, 0.375, 0.625, 0.375, 0.625, 0.4375, 0.5625, 0.4375, 0.5625, 0.4375, 0.625, 0.4375, 0.625, 0.5, 0.5625, 0.5, 0.5, 0.4375, 0.5625, 0.4375, 0.5625, 0.5, 0.5, 0.5, 0.375, 0.375, 0.4375, 0.375, 0.4375, 0.4375, 0.375, 0.4375, 0.4375, 0.375, 0.5, 0.375, 0.5, 0.4375, 0.4375, 0.4375, 0.4375, 0.4375, 0.5, 0.4375, 0.5, 0.5, 0.4375, 0.5, 0.375, 0.4375, 0.4375, 0.4375, 0.4375, 0.5, 0.375, 0.5, 0.375, 0.5, 0.4375, 0.5, 0.4375, 0.5625, 0.375, 0.5625, 0.4375, 0.5, 0.5, 0.5, 0.5, 0.5625, 0.4375, 0.5625, 0.4375, 0.5625, 0.5, 0.5625, 0.5, 0.625, 0.4375, 0.625, 0.375, 0.5625, 0.4375, 0.5625, 0.4375, 0.625, 0.375, 0.625, 0.5, 0.5, 0.5625, 0.5, 0.5625, 0.5625, 0.5, 0.5625, 0.5625, 0.5, 0.625, 0.5, 0.625, 0.5625, 0.5625, 0.5625, 0.5625, 0.5625, 0.625, 0.5625, 0.625, 0.625, 0.5625, 0.625, 0.5, 0.5625, 0.5625, 0.5625, 0.5625, 0.625, 0.5, 0.625, 0.5, 0.625, 0.5625, 0.625, 0.5625, 0.6875, 0.5, 0.6875, 0.5625, 0.625, 0.625, 0.625, 0.625, 0.6875, 0.5625, 0.6875, 0.5625, 0.6875, 0.625, 0.6875, 0.625, 0.75, 0.5625, 0.75, 0.5, 0.6875, 0.5625, 0.6875, 0.5625, 0.75, 0.5, 0.75, 0.375, 0.625, 0.4375, 0.625, 0.4375, 0.6875, 0.375, 0.6875, 0.4375, 0.625, 0.5, 0.625, 0.5, 0.6875, 0.4375, 0.6875, 0.4375, 0.6875, 0.5, 0.6875, 0.5, 0.75, 0.4375, 0.75, 0.375, 0.6875, 0.4375, 0.6875, 0.4375, 0.75, 0.375, 0.75, 0.375, 0.75, 0.4375, 0.75, 0.4375, 0.8125, 0.375, 0.8125, 0.4375, 0.75, 0.5, 0.75, 0.5, 0.8125, 0.4375, 0.8125, 0.4375, 0.8125, 0.5, 0.8125, 0.5, 0.875, 0.4375, 0.875, 0.375, 0.8125, 0.4375, 0.8125, 0.4375, 0.875, 0.375, 0.875, 0.5, 0.75, 0.5625, 0.75, 0.5625, 0.8125, 0.5, 0.8125, 0.5625, 0.75, 0.625, 0.75, 0.625, 0.8125, 0.5625, 0.8125, 0.5625, 0.8125, 0.625, 0.8125, 0.625, 0.875, 0.5625, 0.875, 0.5, 0.8125, 0.5625, 0.8125, 0.5625, 0.875, 0.5, 0.875, 0.5, 0.875, 0.5625, 0.875, 0.5625, 0.9375, 0.5, 0.9375, 0.5625, 0.875, 0.625, 0.875, 0.625, 0.9375, 0.5625, 0.9375, 0.5625, 0.9375, 0.625, 0.9375, 0.625, 1.0, 0.5625, 1.0, 0.5, 0.9375, 0.5625, 0.9375, 0.5625, 1.0, 0.5, 1.0, 0.375, 0.875, 0.4375, 0.875, 0.4375, 0.9375, 0.375, 0.9375, 0.4375, 0.875, 0.5, 0.875, 0.5, 0.9375, 0.4375, 0.9375, 0.4375, 0.9375, 0.5, 0.9375, 0.5, 1.0, 0.4375, 1.0, 0.375, 0.9375, 0.4375, 0.9375, 0.4375, 1.0, 0.375, 1.0, 0.125, 0.5, 0.1875, 0.5, 0.1875, 0.5625, 0.125, 0.5625, 0.1875, 0.5, 0.25, 0.5, 0.25, 0.5625, 0.1875, 0.5625, 0.1875, 0.5625, 0.25, 0.5625, 0.25, 0.625, 0.1875, 0.625, 0.125, 0.5625, 0.1875, 0.5625, 0.1875, 0.625, 0.125, 0.625, 0.25, 0.5, 0.3125, 0.5, 0.3125, 0.5625, 0.25, 0.5625, 0.3125, 0.5, 0.375, 0.5, 0.375, 0.5625, 0.3125, 0.5625, 0.3125, 0.5625, 0.375, 0.5625, 0.375, 0.625, 0.3125, 0.625, 0.25, 0.5625, 0.3125, 0.5625, 0.3125, 0.625, 0.25, 0.625, 0.25, 0.625, 0.3125, 0.625, 0.3125, 0.6875, 0.25, 0.6875, 0.3125, 0.625, 0.375, 0.625, 0.375, 0.6875, 0.3125, 0.6875, 0.3125, 0.6875, 0.375, 0.6875, 0.375, 0.75, 0.3125, 0.75, 0.25, 0.6875, 0.3125, 0.6875, 0.3125, 0.75, 0.25, 0.75, 0.125, 0.625, 0.1875, 0.625, 0.1875, 0.6875, 0.125, 0.6875, 0.1875, 0.625, 0.25, 0.625, 0.25, 0.6875, 0.1875, 0.6875, 0.1875, 0.6875, 0.25, 0.6875, 0.25, 0.75, 0.1875, 0.75, 0.125, 0.6875, 0.1875, 0.6875, 0.1875, 0.75, 0.125, 0.75, 0.625, 0.5, 0.6875, 0.5, 0.6875, 0.5625, 0.625, 0.5625, 0.6875, 0.5, 0.75, 0.5, 0.75, 0.5625, 0.6875, 0.5625, 0.6875, 0.5625, 0.75, 0.5625, 0.75, 0.625, 0.6875, 0.625, 0.625, 0.5625, 0.6875, 0.5625, 0.6875, 0.625, 0.625, 0.625, 0.75, 0.5, 0.8125, 0.5, 0.8125, 0.5625, 0.75, 0.5625, 0.8125, 0.5, 0.875, 0.5, 0.875, 0.5625, 0.8125, 0.5625, 0.8125, 0.5625, 0.875, 0.5625, 0.875, 0.625, 0.8125, 0.625, 0.75, 0.5625, 0.8125, 0.5625, 0.8125, 0.625, 0.75, 0.625, 0.75, 0.625, 0.8125, 0.625, 0.8125, 0.6875, 0.75, 0.6875, 0.8125, 0.625, 0.875, 0.625, 0.875, 0.6875, 0.8125, 0.6875, 0.8125, 0.6875, 0.875, 0.6875, 0.875, 0.75, 0.8125, 0.75, 0.75, 0.6875, 0.8125, 0.6875, 0.8125, 0.75, 0.75, 0.75, 0.625, 0.625, 0.6875, 0.625, 0.6875, 0.6875, 0.625, 0.6875, 0.6875, 0.625, 0.75, 0.625, 0.75, 0.6875, 0.6875, 0.6875, 0.6875, 0.6875, 0.75, 0.6875, 0.75, 0.75, 0.6875, 0.75, 0.625, 0.6875, 0.6875, 0.6875, 0.6875, 0.75, 0.625, 0.75, 0.375, 0.0, 0.4375, 0.0, 0.4375, 0.0625, 0.375, 0.0625, 0.4375, 0.0, 0.5, 0.0, 0.5, 0.0625, 0.4375, 0.0625, 0.4375, 0.0625, 0.5, 0.0625, 0.5, 0.125, 0.4375, 0.125, 0.375, 0.0625, 0.4375, 0.0625, 0.4375, 0.125, 0.375, 0.125, 0.5, 0.0, 0.5625, 0.0, 0.5625, 0.0625, 0.5, 0.0625, 0.5625, 0.0, 0.625, 0.0, 0.625, 0.0625, 0.5625, 0.0625, 0.5625, 0.0625, 0.625, 0.0625, 0.625, 0.125, 0.5625, 0.125, 0.5, 0.0625, 0.5625, 0.0625, 0.5625, 0.125, 0.5, 0.125, 0.5, 0.125, 0.5625, 0.125, 0.5625, 0.1875, 0.5, 0.1875, 0.5625, 0.125, 0.625, 0.125, 0.625, 0.1875, 0.5625, 0.1875, 0.5625, 0.1875, 0.625, 0.1875, 0.625, 0.25, 0.5625, 0.25, 0.5, 0.1875, 0.5625, 0.1875, 0.5625, 0.25, 0.5, 0.25, 0.375, 0.125, 0.4375, 0.125, 0.4375, 0.1875, 0.375, 0.1875, 0.4375, 0.125, 0.5, 0.125, 0.5, 0.1875, 0.4375, 0.1875, 0.4375, 0.1875, 0.5, 0.1875, 0.5, 0.25, 0.4375, 0.25, 0.375, 0.1875, 0.4375, 0.1875, 0.4375, 0.25, 0.375, 0.25, 0.375, 0.25, 0.4375, 0.25, 0.4375, 0.3125, 0.375, 0.3125, 0.4375, 0.25, 0.5, 0.25, 0.5, 0.3125, 0.4375, 0.3125, 0.4375, 0.3125, 0.5, 0.3125, 0.5, 0.375, 0.4375, 0.375, 0.375, 0.3125, 0.4375, 0.3125, 0.4375, 0.375, 0.375, 0.375, 0.5, 0.25, 0.5625, 0.25, 0.5625, 0.3125, 0.5, 0.3125, 0.5625, 0.25, 0.625, 0.25, 0.625, 0.3125, 0.5625, 0.3125, 0.5625, 0.3125, 0.625, 0.3125, 0.625, 0.375, 0.5625, 0.375, 0.5, 0.3125, 0.5625, 0.3125, 0.5625, 0.375, 0.5, 0.375, 0.5, 0.375, 0.5625, 0.375, 0.5625, 0.4375, 0.5, 0.4375, 0.5625, 0.375, 0.625, 0.375, 0.625, 0.4375, 0.5625, 0.4375, 0.5625, 0.4375, 0.625, 0.4375, 0.625, 0.5, 0.5625, 0.5, 0.5, 0.4375, 0.5625, 0.4375, 0.5625, 0.5, 0.5, 0.5, 0.375, 0.375, 0.4375, 0.375, 0.4375, 0.4375, 0.375, 0.4375, 0.4375, 0.375, 0.5, 0.375, 0.5, 0.4375, 0.4375, 0.4375, 0.4375, 0.4375, 0.5, 0.4375, 0.5, 0.5, 0.4375, 0.5, 0.375, 0.4375, 0.4375, 0.4375, 0.4375, 0.5, 0.375, 0.5, 0.375, 0.5, 0.4375, 0.5, 0.4375, 0.5625, 0.375, 0.5625, 0.4375, 0.5, 0.5, 0.5, 0.5, 0.5625, 0.4375, 0.5625, 0.4375, 0.5625, 0.5, 0.5625, 0.5, 0.625, 0.4375, 0.625, 0.375, 0.5625, 0.4375, 0.5625, 0.4375, 0.625, 0.375, 0.625, 0.5, 0.5, 0.5625, 0.5, 0.5625, 0.5625, 0.5, 0.5625, 0.5625, 0.5, 0.625, 0.5, 0.625, 0.5625, 0.5625, 0.5625, 0.5625, 0.5625, 0.625, 0.5625, 0.625, 0.625, 0.5625, 0.625, 0.5, 0.5625, 0.5625, 0.5625, 0.5625, 0.625, 0.5, 0.625, 0.5, 0.625, 0.5625, 0.625, 0.5625, 0.6875, 0.5, 0.6875, 0.5625, 0.625, 0.625, 0.625, 0.625, 0.6875, 0.5625, 0.6875, 0.5625, 0.6875, 0.625, 0.6875, 0.625, 0.75, 0.5625, 0.75, 0.5, 0.6875, 0.5625, 0.6875, 0.5625, 0.75, 0.5, 0.75, 0.375, 0.625, 0.4375, 0.625, 0.4375, 0.6875, 0.375, 0.6875, 0.4375, 0.625, 0.5, 0.625, 0.5, 0.6875, 0.4375, 0.6875, 0.4375, 0.6875, 0.5, 0.6875, 0.5, 0.75, 0.4375, 0.75, 0.375, 0.6875, 0.4375, 0.6875, 0.4375, 0.75, 0.375, 0.75, 0.375, 0.75, 0.4375, 0.75, 0.4375, 0.8125, 0.375, 0.8125, 0.4375, 0.75, 0.5, 0.75, 0.5, 0.8125, 0.4375, 0.8125, 0.4375, 0.8125, 0.5, 0.8125, 0.5, 0.875, 0.4375, 0.875, 0.375, 0.8125, 0.4375, 0.8125, 0.4375, 0.875, 0.375, 0.875, 0.5, 0.75, 0.5625, 0.75, 0.5625, 0.8125, 0.5, 0.8125, 0.5625, 0.75, 0.625, 0.75, 0.625, 0.8125, 0.5625, 0.8125, 0.5625, 0.8125, 0.625, 0.8125, 0.625, 0.875, 0.5625, 0.875, 0.5, 0.8125, 0.5625, 0.8125, 0.5625, 0.875, 0.5, 0.875, 0.5, 0.875, 0.5625, 0.875, 0.5625, 0.9375, 0.5, 0.9375, 0.5625, 0.875, 0.625, 0.875, 0.625, 0.9375, 0.5625, 0.9375, 0.5625, 0.9375, 0.625, 0.9375, 0.625, 1.0, 0.5625, 1.0, 0.5, 0.9375, 0.5625, 0.9375, 0.5625, 1.0, 0.5, 1.0, 0.375, 0.875, 0.4375, 0.875, 0.4375, 0.9375, 0.375, 0.9375, 0.4375, 0.875, 0.5, 0.875, 0.5, 0.9375, 0.4375, 0.9375, 0.4375, 0.9375, 0.5, 0.9375, 0.5, 1.0, 0.4375, 1.0, 0.375, 0.9375, 0.4375, 0.9375, 0.4375, 1.0, 0.375, 1.0, 0.125, 0.5, 0.1875, 0.5, 0.1875, 0.5625, 0.125, 0.5625, 0.1875, 0.5, 0.25, 0.5, 0.25, 0.5625, 0.1875, 0.5625, 0.1875, 0.5625, 0.25, 0.5625, 0.25, 0.625, 0.1875, 0.625, 0.125, 0.5625, 0.1875, 0.5625, 0.1875, 0.625, 0.125, 0.625, 0.25, 0.5, 0.3125, 0.5, 0.3125, 0.5625, 0.25, 0.5625, 0.3125, 0.5, 0.375, 0.5, 0.375, 0.5625, 0.3125, 0.5625, 0.3125, 0.5625, 0.375, 0.5625, 0.375, 0.625, 0.3125, 0.625, 0.25, 0.5625, 0.3125, 0.5625, 0.3125, 0.625, 0.25, 0.625, 0.25, 0.625, 0.3125, 0.625, 0.3125, 0.6875, 0.25, 0.6875, 0.3125, 0.625, 0.375, 0.625, 0.375, 0.6875, 0.3125, 0.6875, 0.3125, 0.6875, 0.375, 0.6875, 0.375, 0.75, 0.3125, 0.75, 0.25, 0.6875, 0.3125, 0.6875, 0.3125, 0.75, 0.25, 0.75, 0.125, 0.625, 0.1875, 0.625, 0.1875, 0.6875, 0.125, 0.6875, 0.1875, 0.625, 0.25, 0.625, 0.25, 0.6875, 0.1875, 0.6875, 0.1875, 0.6875, 0.25, 0.6875, 0.25, 0.75, 0.1875, 0.75, 0.125, 0.6875, 0.1875, 0.6875, 0.1875, 0.75, 0.125, 0.75, 0.625, 0.5, 0.6875, 0.5, 0.6875, 0.5625, 0.625, 0.5625, 0.6875, 0.5, 0.75, 0.5, 0.75, 0.5625, 0.6875, 0.5625, 0.6875, 0.5625, 0.75, 0.5625, 0.75, 0.625, 0.6875, 0.625, 0.625, 0.5625, 0.6875, 0.5625, 0.6875, 0.625, 0.625, 0.625, 0.75, 0.5, 0.8125, 0.5, 0.8125, 0.5625, 0.75, 0.5625, 0.8125, 0.5, 0.875, 0.5, 0.875, 0.5625, 0.8125, 0.5625, 0.8125, 0.5625, 0.875, 0.5625, 0.875, 0.625, 0.8125, 0.625, 0.75, 0.5625, 0.8125, 0.5625, 0.8125, 0.625, 0.75, 0.625, 0.75, 0.625, 0.8125, 0.625, 0.8125, 0.6875, 0.75, 0.6875, 0.8125, 0.625, 0.875, 0.625, 0.875, 0.6875, 0.8125, 0.6875, 0.8125, 0.6875, 0.875, 0.6875, 0.875, 0.75, 0.8125, 0.75, 0.75, 0.6875, 0.8125, 0.6875, 0.8125, 0.75, 0.75, 0.75, 0.625, 0.625, 0.6875, 0.625, 0.6875, 0.6875, 0.625, 0.6875, 0.6875, 0.625, 0.75, 0.625, 0.75, 0.6875, 0.6875, 0.6875, 0.6875, 0.6875, 0.75, 0.6875, 0.75, 0.75, 0.6875, 0.75, 0.625, 0.6875, 0.6875, 0.6875, 0.6875, 0.75, 0.625, 0.75, 0.375, 0.0, 0.4375, 0.0, 0.4375, 0.0625, 0.375, 0.0625, 0.4375, 0.0, 0.5, 0.0, 0.5, 0.0625, 0.4375, 0.0625, 0.4375, 0.0625, 0.5, 0.0625, 0.5, 0.125, 0.4375, 0.125, 0.375, 0.0625, 0.4375, 0.0625, 0.4375, 0.125, 0.375, 0.125, 0.5, 0.0, 0.5625, 0.0, 0.5625, 0.0625, 0.5, 0.0625, 0.5625, 0.0, 0.625, 0.0, 0.625, 0.0625, 0.5625, 0.0625, 0.5625, 0.0625, 0.625, 0.0625, 0.625, 0.125, 0.5625, 0.125, 0.5, 0.0625, 0.5625, 0.0625, 0.5625, 0.125, 0.5, 0.125, 0.5, 0.125, 0.5625, 0.125, 0.5625, 0.1875, 0.5, 0.1875, 0.5625, 0.125, 0.625, 0.125, 0.625, 0.1875, 0.5625, 0.1875, 0.5625, 0.1875, 0.625, 0.1875, 0.625, 0.25, 0.5625, 0.25, 0.5, 0.1875, 0.5625, 0.1875, 0.5625, 0.25, 0.5, 0.25, 0.375, 0.125, 0.4375, 0.125, 0.4375, 0.1875, 0.375, 0.1875, 0.4375, 0.125, 0.5, 0.125, 0.5, 0.1875, 0.4375, 0.1875, 0.4375, 0.1875, 0.5, 0.1875, 0.5, 0.25, 0.4375, 0.25, 0.375, 0.1875, 0.4375, 0.1875, 0.4375, 0.25, 0.375, 0.25, 0.375, 0.25, 0.4375, 0.25, 0.4375, 0.3125, 0.375, 0.3125, 0.4375, 0.25, 0.5, 0.25, 0.5, 0.3125, 0.4375, 0.3125, 0.4375, 0.3125, 0.5, 0.3125, 0.5, 0.375, 0.4375, 0.375, 0.375, 0.3125, 0.4375, 0.3125, 0.4375, 0.375, 0.375, 0.375, 0.5, 0.25, 0.5625, 0.25, 0.5625, 0.3125, 0.5, 0.3125, 0.5625, 0.25, 0.625, 0.25, 0.625, 0.3125, 0.5625, 0.3125, 0.5625, 0.3125, 0.625, 0.3125, 0.625, 0.375, 0.5625, 0.375, 0.5, 0.3125, 0.5625, 0.3125, 0.5625, 0.375, 0.5, 0.375, 0.5, 0.375, 0.5625, 0.375, 0.5625, 0.4375, 0.5, 0.4375, 0.5625, 0.375, 0.625, 0.375, 0.625, 0.4375, 0.5625, 0.4375, 0.5625, 0.4375, 0.625, 0.4375, 0.625, 0.5, 0.5625, 0.5, 0.5, 0.4375, 0.5625, 0.4375, 0.5625, 0.5, 0.5, 0.5, 0.375, 0.375, 0.4375, 0.375, 0.4375, 0.4375, 0.375, 0.4375, 0.4375, 0.375, 0.5, 0.375, 0.5, 0.4375, 0.4375, 0.4375, 0.4375, 0.4375, 0.5, 0.4375, 0.5, 0.5, 0.4375, 0.5, 0.375, 0.4375, 0.4375, 0.4375, 0.4375, 0.5, 0.375, 0.5, 0.375, 0.5, 0.4375, 0.5, 0.4375, 0.5625, 0.375, 0.5625, 0.4375, 0.5, 0.5, 0.5, 0.5, 0.5625, 0.4375, 0.5625, 0.4375, 0.5625, 0.5, 0.5625, 0.5, 0.625, 0.4375, 0.625, 0.375, 0.5625, 0.4375, 0.5625, 0.4375, 0.625, 0.375, 0.625, 0.5, 0.5, 0.5625, 0.5, 0.5625, 0.5625, 0.5, 0.5625, 0.5625, 0.5, 0.625, 0.5, 0.625, 0.5625, 0.5625, 0.5625, 0.5625, 0.5625, 0.625, 0.5625, 0.625, 0.625, 0.5625, 0.625, 0.5, 0.5625, 0.5625, 0.5625, 0.5625, 0.625, 0.5, 0.625, 0.5, 0.625, 0.5625, 0.625, 0.5625, 0.6875, 0.5, 0.6875, 0.5625, 0.625, 0.625, 0.625, 0.625, 0.6875, 0.5625, 0.6875, 0.5625, 0.6875, 0.625, 0.6875, 0.625, 0.75, 0.5625, 0.75, 0.5, 0.6875, 0.5625, 0.6875, 0.5625, 0.75, 0.5, 0.75, 0.375, 0.625, 0.4375, 0.625, 0.4375, 0.6875, 0.375, 0.6875, 0.4375, 0.625, 0.5, 0.625, 0.5, 0.6875, 0.4375, 0.6875, 0.4375, 0.6875, 0.5, 0.6875, 0.5, 0.75, 0.4375, 0.75, 0.375, 0.6875, 0.4375, 0.6875, 0.4375, 0.75, 0.375, 0.75, 0.375, 0.75, 0.4375, 0.75, 0.4375, 0.8125, 0.375, 0.8125, 0.4375, 0.75, 0.5, 0.75, 0.5, 0.8125, 0.4375, 0.8125, 0.4375, 0.8125, 0.5, 0.8125, 0.5, 0.875, 0.4375, 0.875, 0.375, 0.8125, 0.4375, 0.8125, 0.4375, 0.875, 0.375, 0.875, 0.5, 0.75, 0.5625, 0.75, 0.5625, 0.8125, 0.5, 0.8125, 0.5625, 0.75, 0.625, 0.75, 0.625, 0.8125, 0.5625, 0.8125, 0.5625, 0.8125, 0.625, 0.8125, 0.625, 0.875, 0.5625, 0.875, 0.5, 0.8125, 0.5625, 0.8125, 0.5625, 0.875, 0.5, 0.875, 0.5, 0.875, 0.5625, 0.875, 0.5625, 0.9375, 0.5, 0.9375, 0.5625, 0.875, 0.625, 0.875, 0.625, 0.9375, 0.5625, 0.9375, 0.5625, 0.9375, 0.625, 0.9375, 0.625, 1.0, 0.5625, 1.0, 0.5, 0.9375, 0.5625, 0.9375, 0.5625, 1.0, 0.5, 1.0, 0.375, 0.875, 0.4375, 0.875, 0.4375, 0.9375, 0.375, 0.9375, 0.4375, 0.875, 0.5, 0.875, 0.5, 0.9375, 0.4375, 0.9375, 0.4375, 0.9375, 0.5, 0.9375, 0.5, 1.0, 0.4375, 1.0, 0.375, 0.9375, 0.4375, 0.9375, 0.4375, 1.0, 0.375, 1.0, 0.125, 0.5, 0.1875, 0.5, 0.1875, 0.5625, 0.125, 0.5625, 0.1875, 0.5, 0.25, 0.5, 0.25, 0.5625, 0.1875, 0.5625, 0.1875, 0.5625, 0.25, 0.5625, 0.25, 0.625, 0.1875, 0.625, 0.125, 0.5625, 0.1875, 0.5625, 0.1875, 0.625, 0.125, 0.625, 0.25, 0.5, 0.3125, 0.5, 0.3125, 0.5625, 0.25, 0.5625, 0.3125, 0.5, 0.375, 0.5, 0.375, 0.5625, 0.3125, 0.5625, 0.3125, 0.5625, 0.375, 0.5625, 0.375, 0.625, 0.3125, 0.625, 0.25, 0.5625, 0.3125, 0.5625, 0.3125, 0.625, 0.25, 0.625, 0.25, 0.625, 0.3125, 0.625, 0.3125, 0.6875, 0.25, 0.6875, 0.3125, 0.625, 0.375, 0.625, 0.375, 0.6875, 0.3125, 0.6875, 0.3125, 0.6875, 0.375, 0.6875, 0.375, 0.75, 0.3125, 0.75, 0.25, 0.6875, 0.3125, 0.6875, 0.3125, 0.75, 0.25, 0.75, 0.125, 0.625, 0.1875, 0.625, 0.1875, 0.6875, 0.125, 0.6875, 0.1875, 0.625, 0.25, 0.625, 0.25, 0.6875, 0.1875, 0.6875, 0.1875, 0.6875, 0.25, 0.6875, 0.25, 0.75, 0.1875, 0.75, 0.125, 0.6875, 0.1875, 0.6875, 0.1875, 0.75, 0.125, 0.75, 0.625, 0.5, 0.6875, 0.5, 0.6875, 0.5625, 0.625, 0.5625, 0.6875, 0.5, 0.75, 0.5, 0.75, 0.5625, 0.6875, 0.5625, 0.6875, 0.5625, 0.75, 0.5625, 0.75, 0.625, 0.6875, 0.625, 0.625, 0.5625, 0.6875, 0.5625, 0.6875, 0.625, 0.625, 0.625, 0.75, 0.5, 0.8125, 0.5, 0.8125, 0.5625, 0.75, 0.5625, 0.8125, 0.5, 0.875, 0.5, 0.875, 0.5625, 0.8125, 0.5625, 0.8125, 0.5625, 0.875, 0.5625, 0.875, 0.625, 0.8125, 0.625, 0.75, 0.5625, 0.8125, 0.5625, 0.8125, 0.625, 0.75, 0.625, 0.75, 0.625, 0.8125, 0.625, 0.8125, 0.6875, 0.75, 0.6875, 0.8125, 0.625, 0.875, 0.625, 0.875, 0.6875, 0.8125, 0.6875, 0.8125, 0.6875, 0.875, 0.6875, 0.875, 0.75, 0.8125, 0.75, 0.75, 0.6875, 0.8125, 0.6875, 0.8125, 0.75, 0.75, 0.75, 0.625, 0.625, 0.6875, 0.625, 0.6875, 0.6875, 0.625, 0.6875, 0.6875, 0.625, 0.75, 0.625, 0.75, 0.6875, 0.6875, 0.6875, 0.6875, 0.6875, 0.75, 0.6875, 0.75, 0.75, 0.6875, 0.75, 0.625, 0.6875, 0.6875, 0.6875, 0.6875, 0.75, 0.625, 0.75])
me_cube_003.materials.append(mat_material_001)
me_cube_003.use_remesh_fix_poles = True
me_cube_003.use_remesh_preserve_attributes = False
me_cube_003.update()

# ---- objects
ob_cube_003 = bpy.data.objects.new('Cube.003', me_cube_003)

# ---- transforms, parenting, visibility, modifiers, constraints
ob_cube_003.location = (7.925, 12.22, -11.72)
ob_cube_003.scale = (7.254, 7.254, 7.254)

# ---- collection membership
scene.collection.objects.link(ob_cube_003)

# ---- scene / render settings (as saved in the file)
scene.frame_start = 1; scene.frame_end = 250; scene.frame_set(1)
scene.render.engine = 'CYCLES'
scene.cycles.sampling_pattern = 'TABULATED_SOBOL'
scene.cycles.use_light_tree = False
scene.view_settings.view_transform = 'Filmic'
bpy.context.view_layer.update()

# ---- added for rendering (the .blend has no active camera and no usable light): camera, sun
cam_auto = bpy.data.cameras.new('AutoCamera')
cam_auto.lens = 50.0
cam_auto.sensor_width = 36.0
cam_auto.clip_end = 1013.56
ob_auto_camera = bpy.data.objects.new('AutoCamera', cam_auto)
scene.collection.objects.link(ob_auto_camera)
ob_auto_camera.location = (58.2302, -68.45, 44.5617)
ob_auto_camera.rotation_euler = (1.09748, -7.21219e-08, 0.694738)
scene.camera = ob_auto_camera
light_auto_sun = bpy.data.lights.new('AutoSun', 'SUN')
light_auto_sun.energy = 3.0
light_auto_sun.angle = 0.0523599
ob_auto_sun = bpy.data.objects.new('AutoSun', light_auto_sun)
scene.collection.objects.link(ob_auto_sun)
ob_auto_sun.rotation_euler = (0.872665, 0.174533, 0.523599)
bpy.context.view_layer.update()
